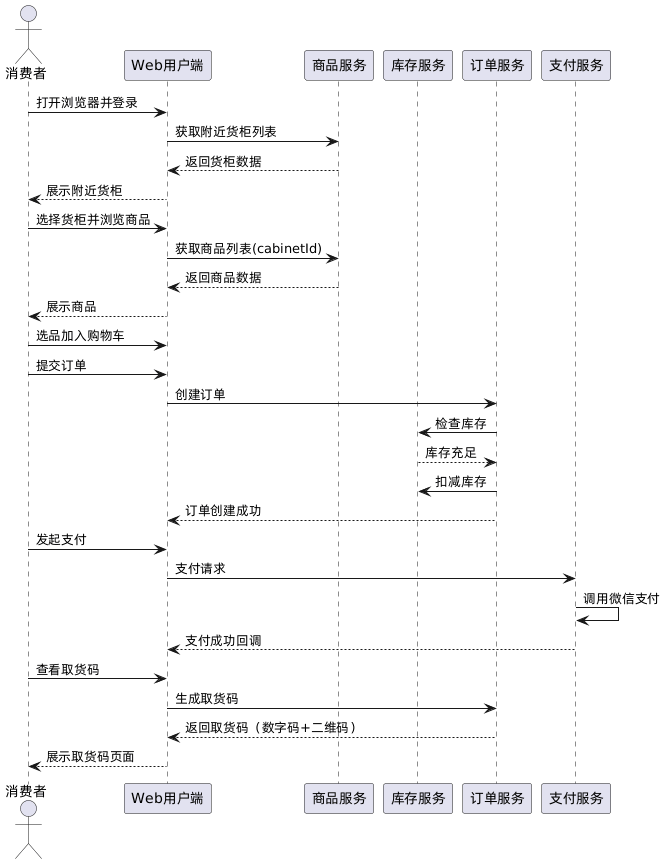

The diagram above was rendered by PlantUML. Its source (embedded in the PNG):
@startuml
actor 消费者 as C
participant "Web用户端" as Web
participant "商品服务" as PS
participant "库存服务" as IS
participant "订单服务" as OS
participant "支付服务" as PayS

C -> Web : 打开浏览器并登录
Web -> PS : 获取附近货柜列表
PS --> Web : 返回货柜数据
Web --> C : 展示附近货柜

C -> Web : 选择货柜并浏览商品
Web -> PS : 获取商品列表(cabinetId)
PS --> Web : 返回商品数据
Web --> C : 展示商品

C -> Web : 选品加入购物车
C -> Web : 提交订单
Web -> OS : 创建订单
OS -> IS : 检查库存
IS --> OS : 库存充足
OS -> IS : 扣减库存
OS --> Web : 订单创建成功

C -> Web : 发起支付
Web -> PayS : 支付请求
PayS -> PayS : 调用微信支付
PayS --> Web : 支付成功回调

C -> Web : 查看取货码
Web -> OS : 生成取货码
OS --> Web : 返回取货码（数字码+二维码）
Web --> C : 展示取货码页面

@enduml